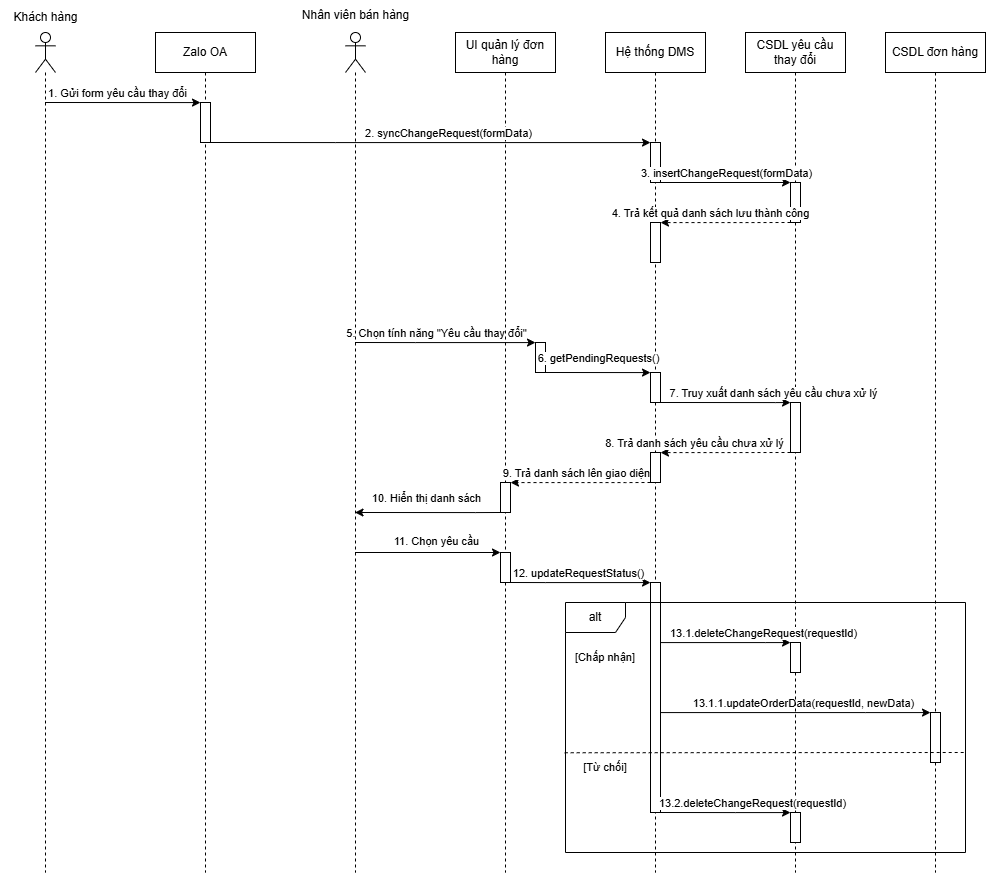

The diagram above was exported from draw.io. Its source (the exported page's mxGraphModel, read from the mxfile embedded in the PNG):
<mxGraphModel dx="1585" dy="917" grid="0" gridSize="10" guides="1" tooltips="1" connect="1" arrows="1" fold="1" page="0" pageScale="1" pageWidth="827" pageHeight="1169" math="0" shadow="0">
  <root>
    <mxCell id="0" />
    <mxCell id="1" parent="0" />
    <mxCell id="CqWyQv0axtq9MTOcHkyR-59" edge="1" parent="1" source="CqWyQv0axtq9MTOcHkyR-5" style="edgeStyle=orthogonalEdgeStyle;rounded=0;orthogonalLoop=1;jettySize=auto;html=1;curved=0;" target="CqWyQv0axtq9MTOcHkyR-58" value="">
      <mxGeometry relative="1" as="geometry">
        <Array as="points">
          <mxPoint x="940" y="760" />
          <mxPoint x="940" y="760" />
        </Array>
        <mxPoint x="760" y="720" as="sourcePoint" />
      </mxGeometry>
    </mxCell>
    <mxCell id="CqWyQv0axtq9MTOcHkyR-60" connectable="0" parent="CqWyQv0axtq9MTOcHkyR-59" style="edgeLabel;html=1;align=center;verticalAlign=middle;resizable=0;points=[];" value="13.1.1.updateOrderData(requestId, newData)" vertex="1">
      <mxGeometry relative="1" x="0.0718" y="-2" as="geometry">
        <mxPoint x="1" y="-12" as="offset" />
      </mxGeometry>
    </mxCell>
    <mxCell id="CqWyQv0axtq9MTOcHkyR-10" edge="1" parent="1" style="edgeStyle=orthogonalEdgeStyle;rounded=0;orthogonalLoop=1;jettySize=auto;html=1;curved=0;" target="CqWyQv0axtq9MTOcHkyR-9">
      <mxGeometry relative="1" as="geometry">
        <Array as="points">
          <mxPoint x="270" y="150" />
          <mxPoint x="270" y="150" />
        </Array>
        <mxPoint x="119.5" y="150" as="sourcePoint" />
      </mxGeometry>
    </mxCell>
    <mxCell id="CqWyQv0axtq9MTOcHkyR-11" connectable="0" parent="CqWyQv0axtq9MTOcHkyR-10" style="edgeLabel;html=1;align=center;verticalAlign=middle;resizable=0;points=[];" value="1. Gửi form yêu cầu thay đổi" vertex="1">
      <mxGeometry relative="1" x="-0.241" y="-3" as="geometry">
        <mxPoint x="13" y="-13" as="offset" />
      </mxGeometry>
    </mxCell>
    <mxCell id="CqWyQv0axtq9MTOcHkyR-2" parent="1" style="shape=umlLifeline;perimeter=lifelinePerimeter;whiteSpace=wrap;html=1;container=1;dropTarget=0;collapsible=0;recursiveResize=0;outlineConnect=0;portConstraint=eastwest;newEdgeStyle={&quot;curved&quot;:0,&quot;rounded&quot;:0};" value="Zalo OA" vertex="1">
      <mxGeometry height="840" width="100" x="230" y="80" as="geometry" />
    </mxCell>
    <mxCell id="CqWyQv0axtq9MTOcHkyR-9" parent="CqWyQv0axtq9MTOcHkyR-2" style="html=1;points=[[0,0,0,0,5],[0,1,0,0,-5],[1,0,0,0,5],[1,1,0,0,-5]];perimeter=orthogonalPerimeter;outlineConnect=0;targetShapes=umlLifeline;portConstraint=eastwest;newEdgeStyle={&quot;curved&quot;:0,&quot;rounded&quot;:0};" value="" vertex="1">
      <mxGeometry height="40" width="10" x="45" y="70" as="geometry" />
    </mxCell>
    <mxCell id="CqWyQv0axtq9MTOcHkyR-29" edge="1" parent="1" style="edgeStyle=orthogonalEdgeStyle;rounded=0;orthogonalLoop=1;jettySize=auto;html=1;curved=0;" target="CqWyQv0axtq9MTOcHkyR-28">
      <mxGeometry relative="1" as="geometry">
        <Array as="points">
          <mxPoint x="490" y="390" />
          <mxPoint x="490" y="390" />
        </Array>
        <mxPoint x="429.5" y="390" as="sourcePoint" />
      </mxGeometry>
    </mxCell>
    <mxCell id="CqWyQv0axtq9MTOcHkyR-30" connectable="0" parent="CqWyQv0axtq9MTOcHkyR-29" style="edgeLabel;html=1;align=center;verticalAlign=middle;resizable=0;points=[];" value="5. Chọn tính năng &quot;Yêu cầu thay đổi&quot;" vertex="1">
      <mxGeometry relative="1" x="-0.1597" y="-2" as="geometry">
        <mxPoint x="5" y="-12" as="offset" />
      </mxGeometry>
    </mxCell>
    <mxCell id="CqWyQv0axtq9MTOcHkyR-4" parent="1" style="shape=umlLifeline;perimeter=lifelinePerimeter;whiteSpace=wrap;html=1;container=1;dropTarget=0;collapsible=0;recursiveResize=0;outlineConnect=0;portConstraint=eastwest;newEdgeStyle={&quot;curved&quot;:0,&quot;rounded&quot;:0};" value="UI quản lý đơn hàng" vertex="1">
      <mxGeometry height="840" width="100" x="530" y="80" as="geometry" />
    </mxCell>
    <mxCell id="CqWyQv0axtq9MTOcHkyR-28" parent="CqWyQv0axtq9MTOcHkyR-4" style="html=1;points=[[0,0,0,0,5],[0,1,0,0,-5],[1,0,0,0,5],[1,1,0,0,-5]];perimeter=orthogonalPerimeter;outlineConnect=0;targetShapes=umlLifeline;portConstraint=eastwest;newEdgeStyle={&quot;curved&quot;:0,&quot;rounded&quot;:0};" value="" vertex="1">
      <mxGeometry height="30" width="10" x="80" y="310" as="geometry" />
    </mxCell>
    <mxCell id="CqWyQv0axtq9MTOcHkyR-5" parent="1" style="shape=umlLifeline;perimeter=lifelinePerimeter;whiteSpace=wrap;html=1;container=1;dropTarget=0;collapsible=0;recursiveResize=0;outlineConnect=0;portConstraint=eastwest;newEdgeStyle={&quot;curved&quot;:0,&quot;rounded&quot;:0};" value="Hệ thống DMS" vertex="1">
      <mxGeometry height="840" width="100" x="680" y="80" as="geometry" />
    </mxCell>
    <mxCell id="CqWyQv0axtq9MTOcHkyR-12" parent="CqWyQv0axtq9MTOcHkyR-5" style="html=1;points=[[0,0,0,0,5],[0,1,0,0,-5],[1,0,0,0,5],[1,1,0,0,-5]];perimeter=orthogonalPerimeter;outlineConnect=0;targetShapes=umlLifeline;portConstraint=eastwest;newEdgeStyle={&quot;curved&quot;:0,&quot;rounded&quot;:0};" value="" vertex="1">
      <mxGeometry height="40" width="10" x="45" y="110" as="geometry" />
    </mxCell>
    <mxCell id="CqWyQv0axtq9MTOcHkyR-20" parent="CqWyQv0axtq9MTOcHkyR-5" style="html=1;points=[[0,0,0,0,5],[0,1,0,0,-5],[1,0,0,0,5],[1,1,0,0,-5]];perimeter=orthogonalPerimeter;outlineConnect=0;targetShapes=umlLifeline;portConstraint=eastwest;newEdgeStyle={&quot;curved&quot;:0,&quot;rounded&quot;:0};" value="" vertex="1">
      <mxGeometry height="40" width="10" x="45" y="190" as="geometry" />
    </mxCell>
    <mxCell id="CqWyQv0axtq9MTOcHkyR-51" parent="CqWyQv0axtq9MTOcHkyR-5" style="html=1;points=[[0,0,0,0,5],[0,1,0,0,-5],[1,0,0,0,5],[1,1,0,0,-5]];perimeter=orthogonalPerimeter;outlineConnect=0;targetShapes=umlLifeline;portConstraint=eastwest;newEdgeStyle={&quot;curved&quot;:0,&quot;rounded&quot;:0};" value="" vertex="1">
      <mxGeometry height="230" width="10" x="45" y="550" as="geometry" />
    </mxCell>
    <mxCell id="CqWyQv0axtq9MTOcHkyR-6" parent="1" style="shape=umlLifeline;perimeter=lifelinePerimeter;whiteSpace=wrap;html=1;container=1;dropTarget=0;collapsible=0;recursiveResize=0;outlineConnect=0;portConstraint=eastwest;newEdgeStyle={&quot;curved&quot;:0,&quot;rounded&quot;:0};" value="CSDL đơn hàng" vertex="1">
      <mxGeometry height="840" width="100" x="960" y="80" as="geometry" />
    </mxCell>
    <mxCell id="CqWyQv0axtq9MTOcHkyR-13" edge="1" parent="1" source="CqWyQv0axtq9MTOcHkyR-9" style="edgeStyle=orthogonalEdgeStyle;rounded=0;orthogonalLoop=1;jettySize=auto;html=1;curved=0;" target="CqWyQv0axtq9MTOcHkyR-12" value="">
      <mxGeometry relative="1" as="geometry">
        <Array as="points">
          <mxPoint x="410" y="190" />
          <mxPoint x="410" y="190" />
        </Array>
      </mxGeometry>
    </mxCell>
    <mxCell id="CqWyQv0axtq9MTOcHkyR-14" connectable="0" parent="CqWyQv0axtq9MTOcHkyR-13" style="edgeLabel;html=1;align=center;verticalAlign=middle;resizable=0;points=[];" value="2. syncChangeRequest(formData)" vertex="1">
      <mxGeometry relative="1" x="-0.0462" y="-1" as="geometry">
        <mxPoint x="28" y="-11" as="offset" />
      </mxGeometry>
    </mxCell>
    <mxCell id="CqWyQv0axtq9MTOcHkyR-15" parent="1" style="shape=umlLifeline;perimeter=lifelinePerimeter;whiteSpace=wrap;html=1;container=1;dropTarget=0;collapsible=0;recursiveResize=0;outlineConnect=0;portConstraint=eastwest;newEdgeStyle={&quot;curved&quot;:0,&quot;rounded&quot;:0};" value="CSDL yêu cầu thay đổi" vertex="1">
      <mxGeometry height="840" width="100" x="820" y="80" as="geometry" />
    </mxCell>
    <mxCell id="CqWyQv0axtq9MTOcHkyR-16" parent="CqWyQv0axtq9MTOcHkyR-15" style="html=1;points=[[0,0,0,0,5],[0,1,0,0,-5],[1,0,0,0,5],[1,1,0,0,-5]];perimeter=orthogonalPerimeter;outlineConnect=0;targetShapes=umlLifeline;portConstraint=eastwest;newEdgeStyle={&quot;curved&quot;:0,&quot;rounded&quot;:0};" value="" vertex="1">
      <mxGeometry height="40" width="10" x="45" y="150" as="geometry" />
    </mxCell>
    <mxCell id="CqWyQv0axtq9MTOcHkyR-34" parent="CqWyQv0axtq9MTOcHkyR-15" style="html=1;points=[[0,0,0,0,5],[0,1,0,0,-5],[1,0,0,0,5],[1,1,0,0,-5]];perimeter=orthogonalPerimeter;outlineConnect=0;targetShapes=umlLifeline;portConstraint=eastwest;newEdgeStyle={&quot;curved&quot;:0,&quot;rounded&quot;:0};" value="" vertex="1">
      <mxGeometry height="50" width="10" x="45" y="370" as="geometry" />
    </mxCell>
    <mxCell id="CqWyQv0axtq9MTOcHkyR-17" edge="1" parent="1" source="CqWyQv0axtq9MTOcHkyR-12" style="edgeStyle=orthogonalEdgeStyle;rounded=0;orthogonalLoop=1;jettySize=auto;html=1;curved=0;" target="CqWyQv0axtq9MTOcHkyR-16" value="">
      <mxGeometry relative="1" as="geometry">
        <Array as="points">
          <mxPoint x="870" y="230" />
          <mxPoint x="870" y="230" />
        </Array>
      </mxGeometry>
    </mxCell>
    <mxCell id="CqWyQv0axtq9MTOcHkyR-18" connectable="0" parent="CqWyQv0axtq9MTOcHkyR-17" style="edgeLabel;html=1;align=center;verticalAlign=middle;resizable=0;points=[];" value="3. insertChangeRequest(formData)" vertex="1">
      <mxGeometry relative="1" x="0.1111" y="1" as="geometry">
        <mxPoint x="-7" y="-9" as="offset" />
      </mxGeometry>
    </mxCell>
    <mxCell id="CqWyQv0axtq9MTOcHkyR-21" edge="1" parent="1" source="CqWyQv0axtq9MTOcHkyR-16" style="edgeStyle=orthogonalEdgeStyle;rounded=0;orthogonalLoop=1;jettySize=auto;html=1;curved=0;dashed=1;" target="CqWyQv0axtq9MTOcHkyR-20" value="">
      <mxGeometry relative="1" as="geometry">
        <Array as="points">
          <mxPoint x="820" y="270" />
          <mxPoint x="820" y="270" />
        </Array>
      </mxGeometry>
    </mxCell>
    <mxCell id="CqWyQv0axtq9MTOcHkyR-23" connectable="0" parent="CqWyQv0axtq9MTOcHkyR-21" style="edgeLabel;html=1;align=center;verticalAlign=middle;resizable=0;points=[];" value="4. Trả kết quả danh sách lưu thành công" vertex="1">
      <mxGeometry relative="1" x="0.0263" y="2" as="geometry">
        <mxPoint x="-15" y="-12" as="offset" />
      </mxGeometry>
    </mxCell>
    <mxCell id="CqWyQv0axtq9MTOcHkyR-35" edge="1" parent="1" source="CqWyQv0axtq9MTOcHkyR-31" style="edgeStyle=orthogonalEdgeStyle;rounded=0;orthogonalLoop=1;jettySize=auto;html=1;curved=0;" target="CqWyQv0axtq9MTOcHkyR-34" value="">
      <mxGeometry relative="1" as="geometry">
        <Array as="points">
          <mxPoint x="850" y="450" />
          <mxPoint x="850" y="450" />
        </Array>
      </mxGeometry>
    </mxCell>
    <mxCell id="CqWyQv0axtq9MTOcHkyR-36" connectable="0" parent="CqWyQv0axtq9MTOcHkyR-35" style="edgeLabel;html=1;align=center;verticalAlign=middle;resizable=0;points=[];" value="7. Truy xuất danh sách yêu cầu chưa xử lý" vertex="1">
      <mxGeometry relative="1" x="0.0788" y="1" as="geometry">
        <mxPoint x="41" y="-9" as="offset" />
      </mxGeometry>
    </mxCell>
    <mxCell id="CqWyQv0axtq9MTOcHkyR-31" parent="1" style="html=1;points=[[0,0,0,0,5],[0,1,0,0,-5],[1,0,0,0,5],[1,1,0,0,-5]];perimeter=orthogonalPerimeter;outlineConnect=0;targetShapes=umlLifeline;portConstraint=eastwest;newEdgeStyle={&quot;curved&quot;:0,&quot;rounded&quot;:0};" value="" vertex="1">
      <mxGeometry height="30" width="10" x="725" y="420" as="geometry" />
    </mxCell>
    <mxCell id="CqWyQv0axtq9MTOcHkyR-32" edge="1" parent="1" source="CqWyQv0axtq9MTOcHkyR-28" style="edgeStyle=orthogonalEdgeStyle;rounded=0;orthogonalLoop=1;jettySize=auto;html=1;curved=0;" target="CqWyQv0axtq9MTOcHkyR-31" value="">
      <mxGeometry relative="1" as="geometry">
        <Array as="points">
          <mxPoint x="720" y="420" />
          <mxPoint x="720" y="420" />
        </Array>
      </mxGeometry>
    </mxCell>
    <mxCell id="CqWyQv0axtq9MTOcHkyR-33" connectable="0" parent="CqWyQv0axtq9MTOcHkyR-32" style="edgeLabel;html=1;align=center;verticalAlign=middle;resizable=0;points=[];" value="6. getPendingRequests()" vertex="1">
      <mxGeometry relative="1" x="-0.0103" y="3" as="geometry">
        <mxPoint y="-12" as="offset" />
      </mxGeometry>
    </mxCell>
    <mxCell id="CqWyQv0axtq9MTOcHkyR-38" edge="1" parent="1" source="CqWyQv0axtq9MTOcHkyR-34" style="edgeStyle=orthogonalEdgeStyle;rounded=0;orthogonalLoop=1;jettySize=auto;html=1;curved=0;dashed=1;" target="CqWyQv0axtq9MTOcHkyR-37" value="">
      <mxGeometry relative="1" as="geometry">
        <Array as="points">
          <mxPoint x="800" y="500" />
          <mxPoint x="800" y="500" />
        </Array>
      </mxGeometry>
    </mxCell>
    <mxCell id="CqWyQv0axtq9MTOcHkyR-41" connectable="0" parent="CqWyQv0axtq9MTOcHkyR-38" style="edgeLabel;html=1;align=center;verticalAlign=middle;resizable=0;points=[];" value="8. Trả danh sách yêu cầu chưa xử lý" vertex="1">
      <mxGeometry relative="1" x="-0.116" y="3" as="geometry">
        <mxPoint x="-40" y="-13" as="offset" />
      </mxGeometry>
    </mxCell>
    <mxCell id="CqWyQv0axtq9MTOcHkyR-44" edge="1" parent="1" source="CqWyQv0axtq9MTOcHkyR-37" style="edgeStyle=orthogonalEdgeStyle;rounded=0;orthogonalLoop=1;jettySize=auto;html=1;curved=0;dashed=1;" target="CqWyQv0axtq9MTOcHkyR-43" value="">
      <mxGeometry relative="1" as="geometry">
        <Array as="points">
          <mxPoint x="700" y="530" />
          <mxPoint x="700" y="530" />
        </Array>
      </mxGeometry>
    </mxCell>
    <mxCell id="CqWyQv0axtq9MTOcHkyR-45" connectable="0" parent="CqWyQv0axtq9MTOcHkyR-44" style="edgeLabel;html=1;align=center;verticalAlign=middle;resizable=0;points=[];" value="9. Trả danh sách lên giao diện" vertex="1">
      <mxGeometry relative="1" x="-0.1476" y="3" as="geometry">
        <mxPoint x="-15" y="-13" as="offset" />
      </mxGeometry>
    </mxCell>
    <mxCell id="CqWyQv0axtq9MTOcHkyR-37" parent="1" style="html=1;points=[[0,0,0,0,5],[0,1,0,0,-5],[1,0,0,0,5],[1,1,0,0,-5]];perimeter=orthogonalPerimeter;outlineConnect=0;targetShapes=umlLifeline;portConstraint=eastwest;newEdgeStyle={&quot;curved&quot;:0,&quot;rounded&quot;:0};" value="" vertex="1">
      <mxGeometry height="30" width="10" x="725" y="500" as="geometry" />
    </mxCell>
    <mxCell id="CqWyQv0axtq9MTOcHkyR-46" edge="1" parent="1" source="CqWyQv0axtq9MTOcHkyR-43" style="edgeStyle=orthogonalEdgeStyle;rounded=0;orthogonalLoop=1;jettySize=auto;html=1;curved=0;">
      <mxGeometry relative="1" as="geometry">
        <Array as="points">
          <mxPoint x="550" y="560" />
          <mxPoint x="550" y="560" />
        </Array>
        <mxPoint x="429.5" y="560" as="targetPoint" />
      </mxGeometry>
    </mxCell>
    <mxCell id="CqWyQv0axtq9MTOcHkyR-47" connectable="0" parent="CqWyQv0axtq9MTOcHkyR-46" style="edgeLabel;html=1;align=center;verticalAlign=middle;resizable=0;points=[];" value="10. Hiển thị danh sách" vertex="1">
      <mxGeometry relative="1" x="-0.1386" y="-4" as="geometry">
        <mxPoint x="-12" y="-11" as="offset" />
      </mxGeometry>
    </mxCell>
    <mxCell id="CqWyQv0axtq9MTOcHkyR-43" parent="1" style="html=1;points=[[0,0,0,0,5],[0,1,0,0,-5],[1,0,0,0,5],[1,1,0,0,-5]];perimeter=orthogonalPerimeter;outlineConnect=0;targetShapes=umlLifeline;portConstraint=eastwest;newEdgeStyle={&quot;curved&quot;:0,&quot;rounded&quot;:0};" value="" vertex="1">
      <mxGeometry height="30" width="10" x="575" y="530" as="geometry" />
    </mxCell>
    <mxCell id="CqWyQv0axtq9MTOcHkyR-48" edge="1" parent="1" style="endArrow=classic;html=1;rounded=0;" target="CqWyQv0axtq9MTOcHkyR-49" value="">
      <mxGeometry height="50" relative="1" width="50" as="geometry">
        <mxPoint x="429.5" y="600" as="sourcePoint" />
        <mxPoint x="590" y="660" as="targetPoint" />
      </mxGeometry>
    </mxCell>
    <mxCell id="CqWyQv0axtq9MTOcHkyR-50" connectable="0" parent="CqWyQv0axtq9MTOcHkyR-48" style="edgeLabel;html=1;align=center;verticalAlign=middle;resizable=0;points=[];" value="&lt;table&gt;&lt;tbody&gt;&lt;tr&gt;&lt;td data-col-size=&quot;sm&quot; data-end=&quot;2443&quot; data-start=&quot;2419&quot;&gt;&lt;/td&gt;&lt;/tr&gt;&lt;/tbody&gt;&lt;/table&gt;&lt;table&gt;&lt;tbody&gt;&lt;tr&gt;&lt;td data-col-size=&quot;md&quot; data-end=&quot;2497&quot; data-start=&quot;2443&quot;&gt;11. Chọn yêu cầu&lt;/td&gt;&lt;/tr&gt;&lt;/tbody&gt;&lt;/table&gt;" vertex="1">
      <mxGeometry relative="1" x="-0.0951" y="3" as="geometry">
        <mxPoint x="15" y="-12" as="offset" />
      </mxGeometry>
    </mxCell>
    <mxCell id="CqWyQv0axtq9MTOcHkyR-52" edge="1" parent="1" source="CqWyQv0axtq9MTOcHkyR-49" style="edgeStyle=orthogonalEdgeStyle;rounded=0;orthogonalLoop=1;jettySize=auto;html=1;curved=0;" target="CqWyQv0axtq9MTOcHkyR-51" value="">
      <mxGeometry relative="1" as="geometry">
        <Array as="points">
          <mxPoint x="620" y="630" />
          <mxPoint x="620" y="630" />
        </Array>
      </mxGeometry>
    </mxCell>
    <mxCell id="CqWyQv0axtq9MTOcHkyR-53" connectable="0" parent="CqWyQv0axtq9MTOcHkyR-52" style="edgeLabel;html=1;align=center;verticalAlign=middle;resizable=0;points=[];" value="12. updateRequestStatus()" vertex="1">
      <mxGeometry relative="1" x="-0.2808" y="-3" as="geometry">
        <mxPoint x="16" y="-13" as="offset" />
      </mxGeometry>
    </mxCell>
    <mxCell id="CqWyQv0axtq9MTOcHkyR-49" parent="1" style="html=1;points=[[0,0,0,0,5],[0,1,0,0,-5],[1,0,0,0,5],[1,1,0,0,-5]];perimeter=orthogonalPerimeter;outlineConnect=0;targetShapes=umlLifeline;portConstraint=eastwest;newEdgeStyle={&quot;curved&quot;:0,&quot;rounded&quot;:0};" value="" vertex="1">
      <mxGeometry height="30" width="10" x="575" y="600" as="geometry" />
    </mxCell>
    <mxCell id="CqWyQv0axtq9MTOcHkyR-54" parent="1" style="shape=umlFrame;whiteSpace=wrap;html=1;pointerEvents=0;" value="alt" vertex="1">
      <mxGeometry height="250" width="400" x="640" y="650" as="geometry" />
    </mxCell>
    <mxCell id="CqWyQv0axtq9MTOcHkyR-55" parent="1" style="html=1;points=[[0,0,0,0,5],[0,1,0,0,-5],[1,0,0,0,5],[1,1,0,0,-5]];perimeter=orthogonalPerimeter;outlineConnect=0;targetShapes=umlLifeline;portConstraint=eastwest;newEdgeStyle={&quot;curved&quot;:0,&quot;rounded&quot;:0};" value="" vertex="1">
      <mxGeometry height="30" width="10" x="865" y="690" as="geometry" />
    </mxCell>
    <mxCell id="CqWyQv0axtq9MTOcHkyR-56" edge="1" parent="1" source="CqWyQv0axtq9MTOcHkyR-51" style="edgeStyle=orthogonalEdgeStyle;rounded=0;orthogonalLoop=1;jettySize=auto;html=1;curved=0;" target="CqWyQv0axtq9MTOcHkyR-55" value="">
      <mxGeometry relative="1" as="geometry">
        <Array as="points">
          <mxPoint x="840" y="690" />
          <mxPoint x="840" y="690" />
        </Array>
      </mxGeometry>
    </mxCell>
    <mxCell id="CqWyQv0axtq9MTOcHkyR-57" connectable="0" parent="CqWyQv0axtq9MTOcHkyR-56" style="edgeLabel;html=1;align=center;verticalAlign=middle;resizable=0;points=[];" value="13.1.deleteChangeRequest(requestId)" vertex="1">
      <mxGeometry relative="1" x="-0.0794" y="-1" as="geometry">
        <mxPoint x="42" y="-11" as="offset" />
      </mxGeometry>
    </mxCell>
    <mxCell id="CqWyQv0axtq9MTOcHkyR-58" parent="1" style="html=1;points=[[0,0,0,0,5],[0,1,0,0,-5],[1,0,0,0,5],[1,1,0,0,-5]];perimeter=orthogonalPerimeter;outlineConnect=0;targetShapes=umlLifeline;portConstraint=eastwest;newEdgeStyle={&quot;curved&quot;:0,&quot;rounded&quot;:0};" value="" vertex="1">
      <mxGeometry height="50" width="10" x="1005" y="760" as="geometry" />
    </mxCell>
    <mxCell id="CqWyQv0axtq9MTOcHkyR-61" parent="1" style="html=1;points=[[0,0,0,0,5],[0,1,0,0,-5],[1,0,0,0,5],[1,1,0,0,-5]];perimeter=orthogonalPerimeter;outlineConnect=0;targetShapes=umlLifeline;portConstraint=eastwest;newEdgeStyle={&quot;curved&quot;:0,&quot;rounded&quot;:0};" value="" vertex="1">
      <mxGeometry height="30" width="10" x="865" y="860" as="geometry" />
    </mxCell>
    <mxCell id="CqWyQv0axtq9MTOcHkyR-62" edge="1" parent="1" source="CqWyQv0axtq9MTOcHkyR-51" style="edgeStyle=orthogonalEdgeStyle;rounded=0;orthogonalLoop=1;jettySize=auto;html=1;curved=0;" target="CqWyQv0axtq9MTOcHkyR-61" value="">
      <mxGeometry relative="1" as="geometry">
        <Array as="points">
          <mxPoint x="810" y="860" />
          <mxPoint x="810" y="860" />
        </Array>
      </mxGeometry>
    </mxCell>
    <mxCell id="CqWyQv0axtq9MTOcHkyR-63" connectable="0" parent="CqWyQv0axtq9MTOcHkyR-62" style="edgeLabel;html=1;align=center;verticalAlign=middle;resizable=0;points=[];" value="13.2.deleteChangeRequest(requestId)" vertex="1">
      <mxGeometry relative="1" x="-0.0984" y="-1" as="geometry">
        <mxPoint x="33" y="-11" as="offset" />
      </mxGeometry>
    </mxCell>
    <mxCell id="CqWyQv0axtq9MTOcHkyR-66" edge="1" parent="1" source="CqWyQv0axtq9MTOcHkyR-54" style="endArrow=none;dashed=1;html=1;rounded=0;exitX=-0.002;exitY=0.601;exitDx=0;exitDy=0;exitPerimeter=0;" value="">
      <mxGeometry height="50" relative="1" width="50" as="geometry">
        <mxPoint x="780" y="820" as="sourcePoint" />
        <mxPoint x="1040" y="800" as="targetPoint" />
      </mxGeometry>
    </mxCell>
    <mxCell id="CqWyQv0axtq9MTOcHkyR-67" parent="1" style="text;html=1;align=center;verticalAlign=middle;whiteSpace=wrap;rounded=0;" value="&lt;font style=&quot;font-size: 11px;&quot;&gt;[Chấp nhận]&lt;/font&gt;" vertex="1">
      <mxGeometry height="30" width="80" x="640" y="690" as="geometry" />
    </mxCell>
    <mxCell id="CqWyQv0axtq9MTOcHkyR-68" parent="1" style="text;html=1;align=center;verticalAlign=middle;whiteSpace=wrap;rounded=0;" value="&lt;font style=&quot;font-size: 11px;&quot;&gt;[Từ chối]&lt;/font&gt;" vertex="1">
      <mxGeometry height="30" width="80" x="640" y="800" as="geometry" />
    </mxCell>
    <mxCell id="rpRvk9KxC95Ag3DXxFY1-1" parent="1" style="shape=umlLifeline;perimeter=lifelinePerimeter;whiteSpace=wrap;html=1;container=1;dropTarget=0;collapsible=0;recursiveResize=0;outlineConnect=0;portConstraint=eastwest;newEdgeStyle={&quot;curved&quot;:0,&quot;rounded&quot;:0};participant=umlActor;" value="" vertex="1">
      <mxGeometry height="840" width="20" x="110" y="80" as="geometry" />
    </mxCell>
    <mxCell id="rpRvk9KxC95Ag3DXxFY1-2" parent="1" style="text;html=1;align=center;verticalAlign=middle;resizable=0;points=[];autosize=1;strokeColor=none;fillColor=none;" value="Khách hàng" vertex="1">
      <mxGeometry height="30" width="90" x="75" y="50" as="geometry" />
    </mxCell>
    <mxCell id="rpRvk9KxC95Ag3DXxFY1-3" parent="1" style="shape=umlLifeline;perimeter=lifelinePerimeter;whiteSpace=wrap;html=1;container=1;dropTarget=0;collapsible=0;recursiveResize=0;outlineConnect=0;portConstraint=eastwest;newEdgeStyle={&quot;curved&quot;:0,&quot;rounded&quot;:0};participant=umlActor;" value="" vertex="1">
      <mxGeometry height="840" width="20" x="420" y="80" as="geometry" />
    </mxCell>
    <mxCell id="rpRvk9KxC95Ag3DXxFY1-4" parent="1" style="text;html=1;align=center;verticalAlign=middle;resizable=0;points=[];autosize=1;strokeColor=none;fillColor=none;" value="Nhân viên bán hàng" vertex="1">
      <mxGeometry height="30" width="130" x="365" y="48" as="geometry" />
    </mxCell>
  </root>
</mxGraphModel>